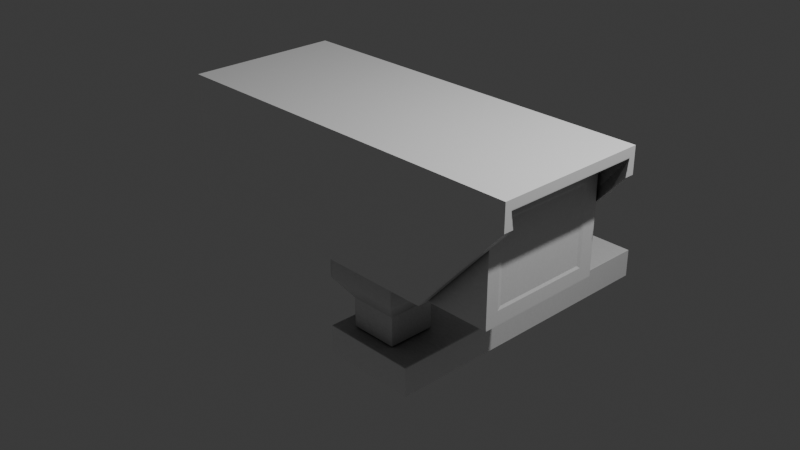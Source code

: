 # Source: Camera.blend  (saved by Blender 4.0.36; exported with 4.5.12 LTS)
import bpy
from mathutils import Matrix  # noqa: F401  (used for matrix-valued properties, if any)

bpy.ops.wm.read_factory_settings(use_empty=True)
scene = bpy.context.scene
scene.name = 'Scene'

# ---- collections
col_collection = bpy.data.collections.new('Collection'); scene.collection.children.link(col_collection)

# ---- images (referenced by path relative to the original .blend; pixels are not part of the script)
import os
ASSET_DIR = os.environ.get("B2B_ASSET_DIR", "")  # directory of the original .blend (textures are referenced by path, not embedded)
HERE = os.path.dirname(os.path.abspath(__file__))  # packed textures are extracted next to this script under _unpacked/

def load_image(name, relpath, width, height, colorspace="sRGB"):
    """Load a texture the original file referenced (path relative to the .blend, or extracted next to this script)."""
    p = next((c for c in (os.path.join(HERE, relpath), os.path.join(ASSET_DIR, relpath)) if relpath and os.path.exists(c)), "")
    if p:
        img = bpy.data.images.load(p, check_existing=True)
        img.name = name
    else:  # same state as the original file: an image datablock whose file is absent (Cycles renders it pink)
        img = bpy.data.images.new(name, width, height)
        img.source = "FILE"
        img.filepath = "//" + (relpath or name)
    img.colorspace_settings.name = colorspace
    return img
img_cameratex = load_image('CameraTex', '_unpacked/CameraTex.7bd676fc.png', 512, 512, 'sRGB')

# ---- materials (node trees are filled in below, after node groups)
mat_cameramat = bpy.data.materials.new('CameraMat')
mat_cameramat.alpha_threshold = 0.0
mat_cameramat.roughness = 0.5
mat_cameramat.line_color = (0.0, 0.0, 0.0, 1.0)

# ---- material node trees
mat_cameramat.use_nodes = True; mat_cameramat.node_tree.nodes.clear()
_N = mat_cameramat.node_tree.nodes; _L = mat_cameramat.node_tree.links
n0 = _N.new('ShaderNodeOutputMaterial'); n0.name = 'Material Output'; n0.location = (300, 300)
n1 = _N.new('ShaderNodeBsdfPrincipled'); n1.name = 'Principled BSDF'; n1.location = (10, 300)
n1.inputs[3].default_value = 1.45
n2 = _N.new('ShaderNodeTexImage'); n2.name = 'Image Texture'; n2.location = (-280, 280)
n2.image = img_cameratex
_L.new(n1.outputs[0], n0.inputs[0])
_L.new(n2.outputs[0], n1.inputs[0])
n0.is_active_output = True

# ---- world
world_world = bpy.data.worlds.new('World'); scene.world = world_world
world_world.use_nodes = True; world_world.node_tree.nodes.clear()
_N = world_world.node_tree.nodes; _L = world_world.node_tree.links
n0 = _N.new('ShaderNodeOutputWorld'); n0.name = 'World Output'; n0.location = (300, 300)
n1 = _N.new('ShaderNodeBackground'); n1.name = 'Background'; n1.location = (10, 300)
n1.inputs[0].default_value = (0.05088, 0.05088, 0.05088, 1.0)
_L.new(n1.outputs[0], n0.inputs[0])
n0.is_active_output = True
world_world.color = (0.05088, 0.05088, 0.05088)
world_world.use_sun_shadow = False
world_world.sun_shadow_jitter_overblur = 0.0

# ---- cameras
cam_camera = bpy.data.cameras.new('Camera')
cam_camera.clip_end = 100.0
cam_camera.ortho_scale = 7.314

# ---- lights
light_light = bpy.data.lights.new('Light', 'POINT')
light_light.transmission_factor = 0.0
light_light.use_soft_falloff = False
light_light.energy = 1000.0
light_light.shadow_soft_size = 0.1
light_light.shadow_maximum_resolution = 0.006
light_light.use_absolute_resolution = True

# ---- meshes
me_cube_001 = bpy.data.meshes.new('Cube.001')
me_cube_001.from_pydata([(1.034, 1.053, 1.188), (1.034, 1.053, -1.848e-06), (1.034, -0.9474, 1.188), (1.034, -0.9474, -1.848e-06), (-0.9664, 1.053, 1.188), (-0.9664, 1.053, -1.848e-06), (-0.9664, -0.9474, 1.188), (-0.9664, -0.9474, -1.848e-06), (-0.9664, -0.7471, -1.848e-06), (1.034, -0.7471, 1.188), (-0.9664, -0.7471, 1.188), (1.034, -0.7471, -1.848e-06), (-0.9664, 0.8272, 1.188), (1.034, 0.8272, -1.848e-06), (-0.9664, 0.8272, -1.848e-06), (1.034, 0.8272, 1.188), (1.034, 1.053, 0.1522), (-0.9664, -0.9474, 0.1522), (1.034, -0.9474, 0.1522), (-0.9664, 1.053, 0.1522), (1.034, -0.7471, 0.1522), (-0.9664, -0.7471, 0.1522), (1.034, 0.8272, 0.1522), (-0.9664, 0.8272, 0.1522), (-0.9664, -0.9474, 1.039), (1.034, 1.053, 1.039), (1.034, -0.9474, 1.039), (-0.9664, 1.053, 1.039), (1.034, -0.7471, 1.039), (-0.9664, -0.7471, 1.039), (1.034, 0.8272, 1.039), (-0.9664, 0.8272, 1.039), (1.029, -0.6901, 1.007), (1.029, -0.6901, 0.1843), (1.029, 0.7701, 1.007), (1.029, 0.7701, 0.1843), (1.182, 1.241, 1.392), (1.182, 1.241, 1.104), (1.182, -1.136, 1.392), (1.182, -1.136, 1.104), (-1.114, 1.241, 1.392), (-1.114, 1.241, 0.01425), (-1.114, -1.136, 1.392), (-1.114, -1.136, 0.01425), (0.6582, 1.241, 0.01425), (1.049, -1.136, 1.392), (0.6582, -1.136, 0.01425), (1.049, 1.241, 1.392), (1.182, 1.135, 1.286), (1.182, 1.091, 1.104), (1.182, -1.03, 1.286), (1.182, -0.9862, 1.104), (-1.114, 1.135, 1.286), (-1.114, 1.091, 0.01425), (-1.114, -1.03, 1.286), (-1.114, -0.9862, 0.01425), (0.6582, 1.091, 0.01425), (1.049, -1.03, 1.286), (0.6582, -0.9862, 0.01425), (1.049, 1.135, 1.286)], [], [(9, 10, 6, 2), (26, 2, 6, 24), (31, 12, 4, 27), (8, 11, 3, 7), (28, 9, 2, 26), (27, 4, 0, 25), (30, 15, 9, 28), (14, 13, 11, 8), (24, 6, 10, 29), (15, 12, 10, 9), (0, 4, 12, 15), (5, 1, 13, 14), (25, 0, 15, 30), (29, 10, 12, 31), (8, 21, 23, 14), (1, 16, 22, 13), (7, 17, 21, 8), (13, 22, 20, 11), (5, 19, 16, 1), (11, 20, 18, 3), (14, 23, 19, 5), (3, 18, 17, 7), (21, 29, 31, 23), (16, 25, 30, 22), (17, 24, 29, 21), (30, 28, 32, 34), (19, 27, 25, 16), (20, 28, 26, 18), (23, 31, 27, 19), (18, 26, 24, 17), (35, 34, 32, 33), (22, 30, 34, 35), (28, 20, 33, 32), (20, 22, 35, 33), (47, 40, 42, 45), (46, 45, 42, 43), (44, 47, 36, 37), (41, 40, 47, 44), (39, 38, 45, 46), (36, 47, 45, 38), (59, 57, 54, 52), (58, 55, 54, 57), (56, 49, 48, 59), (53, 56, 59, 52), (51, 58, 57, 50), (48, 50, 57, 59), (41, 44, 56, 53), (37, 36, 48, 49), (43, 42, 54, 55), (38, 39, 51, 50), (40, 41, 53, 52), (36, 38, 50, 48), (39, 46, 58, 51), (42, 40, 52, 54), (44, 37, 49, 56), (46, 43, 55, 58)])
_uv = me_cube_001.uv_layers.new(name='UVMap')
_uv.uv.foreach_set('vector', [0.9464, 0.2927, 0.7292, 0.2927, 0.7292, 0.2709, 0.9464, 0.2709, 0.02044, 0.7899, 0.004204, 0.7899, 0.004204, 0.5726, 0.02044, 0.5726, 0.7645, 0.0287, 0.7483, 0.0287, 0.7483, 0.004204, 0.7645, 0.004204, 0.9464, 0.5184, 0.7292, 0.5184, 0.7292, 0.4966, 0.9464, 0.4966, 0.7454, 0.7441, 0.7292, 0.7441, 0.7292, 0.7223, 0.7454, 0.7223, 0.8829, 0.9396, 0.8667, 0.9396, 0.8667, 0.7223, 0.8829, 0.7223, 0.7454, 0.9151, 0.7292, 0.9151, 0.7292, 0.7441, 0.7454, 0.7441, 0.9464, 0.6894, 0.7292, 0.6894, 0.7292, 0.5184, 0.9464, 0.5184, 0.7645, 0.2215, 0.7483, 0.2215, 0.7483, 0.1997, 0.7645, 0.1997, 0.9464, 0.4637, 0.7292, 0.4637, 0.7292, 0.2927, 0.9464, 0.2927, 0.9464, 0.4882, 0.7292, 0.4882, 0.7292, 0.4637, 0.9464, 0.4637, 0.9464, 0.7139, 0.7292, 0.7139, 0.7292, 0.6894, 0.9464, 0.6894, 0.7454, 0.9396, 0.7292, 0.9396, 0.7292, 0.9151, 0.7454, 0.9151, 0.7645, 0.1997, 0.7483, 0.1997, 0.7483, 0.0287, 0.7645, 0.0287, 0.8774, 0.1997, 0.8609, 0.1997, 0.8609, 0.0287, 0.8774, 0.0287, 0.8583, 0.9396, 0.8417, 0.9396, 0.8417, 0.9151, 0.8583, 0.9151, 0.8774, 0.2215, 0.8609, 0.2215, 0.8609, 0.1997, 0.8774, 0.1997, 0.8583, 0.9151, 0.8417, 0.9151, 0.8417, 0.7441, 0.8583, 0.7441, 0.9958, 0.9396, 0.9793, 0.9396, 0.9793, 0.7223, 0.9958, 0.7223, 0.8583, 0.7441, 0.8417, 0.7441, 0.8417, 0.7223, 0.8583, 0.7223, 0.8774, 0.0287, 0.8609, 0.0287, 0.8609, 0.004204, 0.8774, 0.004204, 0.1333, 0.7899, 0.1168, 0.7899, 0.1168, 0.5726, 0.1333, 0.5726, 0.8609, 0.1997, 0.7645, 0.1997, 0.7645, 0.0287, 0.8609, 0.0287, 0.8417, 0.9396, 0.7454, 0.9396, 0.7454, 0.9151, 0.8417, 0.9151, 0.8609, 0.2215, 0.7645, 0.2215, 0.7645, 0.1997, 0.8609, 0.1997, 0.7454, 0.9151, 0.7454, 0.7441, 0.7489, 0.7503, 0.7489, 0.9089, 0.9793, 0.9396, 0.8829, 0.9396, 0.8829, 0.7223, 0.9793, 0.7223, 0.8417, 0.7441, 0.7454, 0.7441, 0.7454, 0.7223, 0.8417, 0.7223, 0.8609, 0.0287, 0.7645, 0.0287, 0.7645, 0.004204, 0.8609, 0.004204, 0.1168, 0.7899, 0.02044, 0.7899, 0.02044, 0.5726, 0.1168, 0.5726, 0.8382, 0.9089, 0.7489, 0.9089, 0.7489, 0.7503, 0.8382, 0.7503, 0.8417, 0.9151, 0.7454, 0.9151, 0.7489, 0.9089, 0.8382, 0.9089, 0.7454, 0.7441, 0.8417, 0.7441, 0.8382, 0.7503, 0.7489, 0.7503, 0.8417, 0.7441, 0.8417, 0.9151, 0.8382, 0.9089, 0.8382, 0.7503, 0.4818, 0.2625, 0.2468, 0.2625, 0.2468, 0.004204, 0.4818, 0.004204, 0.571, 0.3277, 0.7207, 0.2853, 0.7204, 0.5201, 0.5707, 0.5201, 0.7204, 0.5853, 0.5707, 0.5429, 0.5707, 0.5285, 0.602, 0.5285, 0.7207, 0.7777, 0.5711, 0.7777, 0.5707, 0.5429, 0.7204, 0.5853, 0.6895, 0.2709, 0.7207, 0.2709, 0.7207, 0.2853, 0.571, 0.3277, 0.4962, 0.2625, 0.4818, 0.2625, 0.4818, 0.004204, 0.4962, 0.004204, 0.7399, 0.2393, 0.5046, 0.2393, 0.5046, 0.004204, 0.7399, 0.004204, 0.3851, 0.5944, 0.3854, 0.7868, 0.2472, 0.787, 0.2468, 0.5522, 0.3941, 0.5944, 0.5126, 0.5376, 0.5325, 0.5379, 0.5325, 0.5522, 0.3938, 0.7868, 0.3941, 0.5944, 0.5325, 0.5522, 0.5321, 0.787, 0.2667, 0.5376, 0.3851, 0.5944, 0.2468, 0.5522, 0.2468, 0.5379, 0.7399, 0.2536, 0.5046, 0.2536, 0.5046, 0.2393, 0.7399, 0.2393, 0.5572, 0.5376, 0.5572, 0.7302, 0.5409, 0.7302, 0.5409, 0.5376, 0.2776, 0.5292, 0.2468, 0.5292, 0.2581, 0.5177, 0.2776, 0.5129, 0.5623, 0.5292, 0.4126, 0.5292, 0.4241, 0.5177, 0.5623, 0.5129, 0.2468, 0.2709, 0.2776, 0.2709, 0.2776, 0.2872, 0.2581, 0.2824, 0.4126, 0.2709, 0.5623, 0.2709, 0.5623, 0.2872, 0.4241, 0.2824, 0.2468, 0.5292, 0.2468, 0.2709, 0.2581, 0.2824, 0.2581, 0.5177, 0.2776, 0.2709, 0.4042, 0.2709, 0.4042, 0.2872, 0.2776, 0.2872, 0.4126, 0.5292, 0.4126, 0.2709, 0.4241, 0.2824, 0.4241, 0.5177, 0.4042, 0.5292, 0.2776, 0.5292, 0.2776, 0.5129, 0.4042, 0.5129, 0.2003, 0.7652, 0.2003, 0.5726, 0.2166, 0.5726, 0.2166, 0.7652])
me_cube_001.materials.append(mat_cameramat)
me_cube_001.use_mirror_vertex_groups = False
me_cube_001.update()
me_cube_002 = bpy.data.meshes.new('Cube.002')
me_cube_002.from_pydata([(-0.2625, -0.5859, 1.103), (0.2312, -0.5859, 1.103), (0.2312, 0.6794, 1.103), (-0.2625, 0.6794, 1.103), (-0.2625, 0.6794, 0.5931), (-0.2625, -0.5859, 0.5931), (0.2312, -0.5859, 0.5931), (0.2312, 0.6794, 0.5931), (-0.1687, 0.4388, 0.3513), (-0.1687, -0.3453, 0.3513), (0.1373, -0.3453, 0.3513), (0.1373, 0.4388, 0.3513), (-0.1687, 0.4388, -3.576e-07), (-0.1687, -0.3453, -3.576e-07), (0.1373, -0.3453, -3.576e-07), (0.1373, 0.4388, -3.576e-07)], [], [(3, 0, 1, 2), (7, 6, 10, 11), (2, 1, 6, 7), (0, 3, 4, 5), (3, 2, 7, 4), (1, 0, 5, 6), (8, 11, 15, 12), (5, 4, 8, 9), (4, 7, 11, 8), (6, 5, 9, 10), (12, 15, 14, 13), (10, 9, 13, 14), (11, 10, 14, 15), (9, 8, 12, 13)])
_uv = me_cube_002.uv_layers.new(name='UVMap')
_uv.uv.foreach_set('vector', [0.1629, 0.9111, 0.1629, 0.7736, 0.2166, 0.7736, 0.2166, 0.9111, 0.6257, 0.9236, 0.6257, 0.7861, 0.653, 0.8122, 0.653, 0.8974, 0.5707, 0.9236, 0.5707, 0.7861, 0.6257, 0.7861, 0.6257, 0.9236, 0.2468, 0.9329, 0.2468, 0.7954, 0.3018, 0.7954, 0.3018, 0.9329, 0.3754, 0.7954, 0.429, 0.7954, 0.429, 0.8509, 0.3754, 0.8509, 0.4374, 0.7954, 0.4911, 0.7954, 0.4911, 0.8509, 0.4374, 0.8509, 0.3856, 0.8771, 0.4188, 0.8771, 0.4188, 0.9153, 0.3856, 0.9153, 0.3018, 0.9329, 0.3018, 0.7954, 0.3291, 0.8216, 0.3291, 0.9068, 0.3754, 0.8509, 0.429, 0.8509, 0.4188, 0.8771, 0.3856, 0.8771, 0.4374, 0.8509, 0.4911, 0.8509, 0.4809, 0.8771, 0.4476, 0.8771, 0.1918, 0.6578, 0.1586, 0.6578, 0.1586, 0.5726, 0.1918, 0.5726, 0.4476, 0.8771, 0.4809, 0.8771, 0.4809, 0.9153, 0.4476, 0.9153, 0.653, 0.8974, 0.653, 0.8122, 0.6909, 0.8122, 0.6909, 0.8974, 0.3291, 0.9068, 0.3291, 0.8216, 0.3669, 0.8216, 0.3669, 0.9068])
me_cube_002.materials.append(mat_cameramat)
me_cube_002.use_mirror_vertex_groups = False
me_cube_002.update()
me_cube_003 = bpy.data.meshes.new('Cube.003')
me_cube_003.from_pydata([(-0.3397, 0.3865, 0.3506), (-0.3397, -4.768, 0.3506), (0.2712, -4.768, 0.3506), (0.2712, 0.3865, 0.3506), (0.2712, 0.3865, 1.276e-05), (-0.3397, 0.3865, 1.276e-05), (-0.3397, -4.768, 1.276e-05), (0.2712, -4.768, 1.276e-05)], [], [(3, 0, 1, 2), (4, 7, 6, 5), (1, 0, 5, 6), (2, 1, 6, 7), (0, 3, 4, 5), (3, 2, 7, 4)])
_uv = me_cube_003.uv_layers.new(name='UVMap')
_uv.uv.foreach_set('vector', [0.07057, 0.5642, 0.004204, 0.5642, 0.004204, 0.004204, 0.07057, 0.004204, 0.07898, 0.5642, 0.07898, 0.004204, 0.1453, 0.004204, 0.1453, 0.5642, 0.2003, 0.5642, 0.2003, 0.004204, 0.2383, 0.004204, 0.2383, 0.5642, 0.1538, 0.7326, 0.1538, 0.6662, 0.1918, 0.6662, 0.1918, 0.7326, 0.4995, 0.8618, 0.4995, 0.7954, 0.5376, 0.7954, 0.5376, 0.8618, 0.1538, 0.5642, 0.1538, 0.004204, 0.1918, 0.004204, 0.1918, 0.5642])
me_cube_003.materials.append(mat_cameramat)
me_cube_003.use_mirror_vertex_groups = False
me_cube_003.update()

# ---- objects
ob_light = bpy.data.objects.new('Light', light_light)
ob_camera = bpy.data.objects.new('Camera', cam_camera)
ob_cube_001 = bpy.data.objects.new('Cube.001', me_cube_001)
ob_cube_002 = bpy.data.objects.new('Cube.002', me_cube_002)
ob_cube_003 = bpy.data.objects.new('Cube.003', me_cube_003)

# ---- transforms, parenting, visibility, modifiers, constraints
ob_light.location = (4.076, 1.005, 5.904)
ob_light.rotation_euler = (0.6503, 0.05522, 1.866)
ob_light.lock_rotations_4d = False
ob_light.empty_display_type = 'ARROWS'
ob_light.color = (0.0, 0.0, 0.0, 0.0)
ob_light.lineart.crease_threshold = 0.0
ob_camera.location = (7.359, -6.926, 4.958)
ob_camera.rotation_euler = (1.109, 0.0, 0.8149)
ob_camera.lock_rotations_4d = False
ob_camera.empty_display_type = 'ARROWS'
ob_camera.color = (0.0, 0.0, 0.0, 0.0)
ob_camera.display_type = 'WIRE'
ob_camera.lineart.crease_threshold = 0.0
ob_cube_001.location = (-0.06275, -0.03815, -0.1884)
ob_cube_001.scale = (1.868, 0.7247, 1.0)
ob_cube_001.lock_rotations_4d = False
ob_cube_001.empty_display_type = 'ARROWS'
ob_cube_001.lineart.crease_threshold = 0.0
ob_cube_002.location = (-0.05477, -0.04303, -1.31)
ob_cube_002.scale = (1.868, 0.7247, 1.0)
ob_cube_002.lock_rotations_4d = False
ob_cube_002.empty_display_type = 'ARROWS'
ob_cube_002.lineart.crease_threshold = 0.0
ob_cube_003.location = (0.06399, 3.006, -1.677)
ob_cube_003.scale = (1.868, 0.7247, 1.0)
ob_cube_003.lock_rotations_4d = False
ob_cube_003.empty_display_type = 'ARROWS'
ob_cube_003.lineart.crease_threshold = 0.0

# ---- collection membership
col_collection.objects.link(ob_light)
col_collection.objects.link(ob_camera)
col_collection.objects.link(ob_cube_001)
col_collection.objects.link(ob_cube_002)
col_collection.objects.link(ob_cube_003)

# ---- scene / render settings (as saved in the file)
scene.camera = ob_camera
scene.frame_start = 1; scene.frame_end = 250; scene.frame_set(1)
scene.render.engine = 'CYCLES'
scene.cycles.sampling_pattern = 'TABULATED_SOBOL'
scene.cycles.bake_type = 'AO'
bpy.context.view_layer.update()

